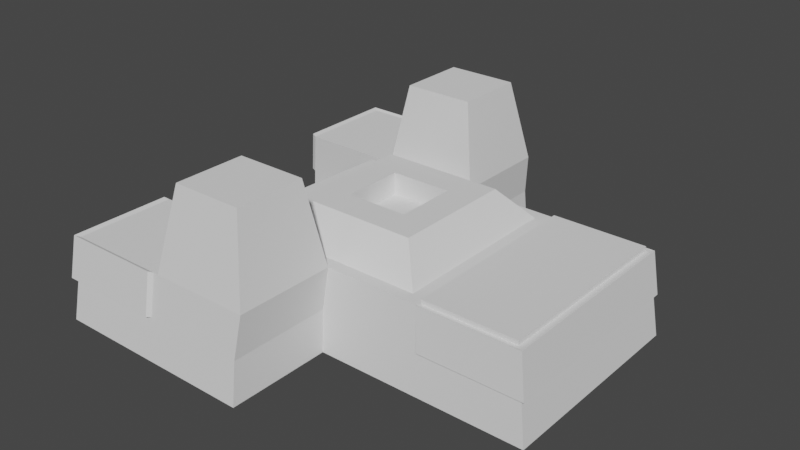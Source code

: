 # Source: city_megabuilding_1.blend  (saved by Blender 2.90.8; exported with 4.5.12 LTS)
import bpy
from mathutils import Matrix  # noqa: F401  (used for matrix-valued properties, if any)

bpy.ops.wm.read_factory_settings(use_empty=True)
scene = bpy.context.scene
scene.name = 'Scene'

# ---- collections
col_collection = bpy.data.collections.new('Collection'); scene.collection.children.link(col_collection)

# ---- world
world_world = bpy.data.worlds.new('World'); scene.world = world_world
world_world.use_nodes = True; world_world.node_tree.nodes.clear()
_N = world_world.node_tree.nodes; _L = world_world.node_tree.links
n0 = _N.new('ShaderNodeOutputWorld'); n0.name = 'World Output'; n0.location = (300, 300)
n1 = _N.new('ShaderNodeBackground'); n1.name = 'Background'; n1.location = (10, 300)
n1.inputs[0].default_value = (0.05088, 0.05088, 0.05088, 1.0)
_L.new(n1.outputs[0], n0.inputs[0])
n0.is_active_output = True
world_world.color = (0.05088, 0.05088, 0.05088)
world_world.use_sun_shadow = False
world_world.sun_shadow_jitter_overblur = 0.0

# ---- meshes
me_plane = bpy.data.meshes.new('Plane')
me_plane.from_pydata([(0.0, 0.0, 0.0), (0.0, 2.0, 0.0), (1.0, 0.0, 0.0), (2.0, 1.0, 0.0), (1.0, 2.0, 0.0), (0.5104, 1.974, 20.0), (0.0, 0.5, 0.0), (2.0, 1.5, 0.0), (0.5, 2.0, 0.0), (0.0, 1.5, 0.0), (0.5, 0.0, 0.0), (2.0, 0.5, 0.0), (1.0, 1.5, 0.0), (1.0, 0.5, 0.0), (0.5, 1.0, 0.0773), (0.9974, 1.974, 20.0), (1.5, 0.5, 0.0), (0.5, 0.5774, 0.0773), (0.5, 1.423, 0.0773), (1.5, 1.5, 0.0), (0.0, 1.0, 0.0), (0.04692, 0.5261, 40.0), (0.04692, 0.05214, 40.0), (0.5481, 1.948, 40.0), (0.04692, 1.948, 40.0), (0.5481, 0.05214, 40.0), (1.022, 0.05214, 40.0), (1.927, 0.5418, 40.0), (1.927, 1.0, 40.0), (0.9948, 1.418, 40.0), (1.022, 1.948, 40.0), (0.9948, 0.5824, 40.0), (0.9948, 0.8543, 54.71), (1.469, 1.0, 40.0), (1.927, 1.458, 40.0), (0.04692, 1.474, 40.0), (0.5208, 1.0, 39.97), (1.412, 0.5824, 40.0), (0.5771, 0.5824, 40.0), (0.5771, 1.418, 40.0), (1.412, 1.418, 40.0), (0.02346, 0.02607, 20.0), (1.971, 1.0, 20.0), (1.971, 1.487, 20.0), (0.5096, 0.5447, 20.03), (0.02346, 0.513, 20.0), (1.484, 1.487, 20.0), (0.9974, 1.487, 20.0), (0.9974, 0.02607, 20.0), (0.9974, 0.513, 20.0), (0.5104, 1.0, 20.0), (0.5096, 1.455, 20.03), (0.02346, 1.974, 20.0), (1.484, 0.513, 20.0), (0.02346, 1.487, 20.0), (0.5104, 0.02607, 20.0), (1.971, 0.513, 20.0), (0.5104, 1.974, 20.0), (0.5209, 1.948, 40.0), (0.02346, 0.02607, 20.0), (0.04692, 0.05214, 40.0), (0.02346, 0.513, 20.0), (0.04692, 0.5261, 40.0), (0.04692, 1.948, 40.0), (0.04692, 1.474, 40.0), (0.5209, 0.05214, 40.0), (0.02346, 1.974, 20.0), (0.02346, 1.487, 20.0), (0.5104, 0.02607, 20.0), (0.495, 1.99, 20.34), (0.5056, 1.964, 40.68), (-9.584e-05, 0.009748, 20.34), (0.02376, 0.03625, 40.68), (-9.584e-05, 0.5049, 20.34), (0.02376, 0.5181, 40.68), (0.02376, 1.964, 40.68), (0.02376, 1.482, 40.68), (0.5056, 0.03625, 40.68), (-9.584e-05, 1.99, 20.34), (-9.584e-05, 1.495, 20.34), (0.495, 0.009748, 20.34), (1.957, 0.5188, 40.15), (1.957, 1.0, 40.15), (1.957, 1.481, 40.15), (1.475, 0.5188, 40.15), (1.475, 1.481, 40.15), (1.491, 0.5056, 19.85), (1.986, 0.5056, 19.85), (1.986, 1.0, 19.85), (1.986, 1.494, 19.85), (1.491, 1.494, 19.85), (1.484, 0.5418, 40.0), (1.412, 1.0, 40.0), (1.022, 0.5261, 40.0), (0.5472, 0.5577, 39.97), (0.5771, 1.0, 40.0), (0.5472, 1.442, 39.97), (1.022, 1.474, 40.0), (1.484, 1.458, 40.0), (0.9948, 0.7085, 54.71), (1.286, 1.0, 54.71), (0.9948, 1.291, 54.71), (0.7033, 1.0, 54.71), (1.286, 0.7085, 54.71), (0.7033, 0.7085, 54.71), (0.7033, 1.291, 54.71), (1.286, 1.291, 54.71), (1.141, 1.0, 54.71), (0.9948, 1.146, 54.71), (0.849, 1.0, 54.71), (1.286, 0.8543, 54.71), (1.141, 0.7085, 54.71), (0.7033, 0.8543, 54.71), (0.849, 0.7085, 54.71), (0.7033, 1.146, 54.71), (0.849, 1.291, 54.71), (1.286, 1.146, 54.71), (1.141, 1.291, 54.71), (1.141, 1.146, 54.71), (0.849, 1.146, 54.71), (1.141, 0.8543, 54.71), (0.849, 0.8543, 54.71), (0.9948, 0.8543, 44.31), (0.9948, 1.0, 44.31), (1.141, 1.0, 44.31), (0.9948, 1.146, 44.31), (0.849, 1.0, 44.31), (1.141, 1.146, 44.31), (0.849, 1.146, 44.31), (1.141, 0.8543, 44.31), (0.849, 0.8543, 44.31), (0.6167, 0.1327, 79.05), (0.9535, 0.1327, 79.05), (0.9535, 1.531, 79.05), (0.9535, 1.867, 79.05), (0.6167, 1.867, 79.05), (0.9535, 0.4695, 79.05), (0.6167, 0.4695, 79.05), (0.6167, 1.531, 79.05), (1.943, 0.5261, 40.0), (1.943, 1.0, 40.0), (1.943, 1.474, 40.0), (1.469, 0.5261, 40.0), (1.484, 1.0, 40.0), (1.469, 1.474, 40.0), (1.927, 1.0, 42.11), (1.484, 1.0, 42.11), (1.927, 0.5418, 42.11), (1.927, 1.458, 42.11), (1.484, 0.5418, 42.11), (1.484, 1.458, 42.11), (0.5481, 0.5261, 40.0), (0.5209, 1.0, 40.0), (0.5481, 1.474, 40.0), (0.5104, 0.5903, 19.92), (0.5104, 1.41, 19.92), (0.5105, 1.0, 20.03), (0.419, 1.0, 20.04), (0.4294, 1.0, 39.98), (0.4557, 0.5577, 39.98), (0.4557, 1.442, 39.98), (0.4181, 0.5447, 20.04), (0.4181, 1.455, 20.04), (0.5104, 0.513, 20.0), (0.5, 0.5, 0.0), (0.5, 1.0, 0.0), (0.5, 1.5, 0.0), (0.5104, 1.487, 20.0), (0.5104, 1.0, 19.92), (0.5425, 1.0, 0.07509), (0.5528, 1.0, 19.92), (0.5528, 0.5903, 19.92), (0.5425, 0.5774, 0.07509), (0.5425, 1.423, 0.07509), (0.5528, 1.41, 19.92)], [], [(49, 53, 142, 93), (45, 41, 59, 61), (44, 94, 159, 161), (15, 5, 23, 30), (35, 24, 63, 64), (46, 144, 85, 90), (56, 42, 88, 87), (163, 45, 21, 151), (46, 47, 97, 144), (48, 49, 93, 26), (20, 165, 166, 9), (6, 164, 165, 20), (153, 97, 133, 138), (39, 95, 102, 114, 105), (143, 91, 149, 146), (92, 40, 106, 116, 100), (22, 25, 151, 21), (23, 153, 138, 135), (35, 153, 23, 24), (31, 37, 103, 111, 99), (38, 31, 99, 113, 104), (98, 143, 146, 150), (5, 52, 66, 57), (54, 167, 153, 35), (55, 48, 26, 25), (142, 53, 86, 84), (23, 5, 57, 58), (42, 43, 89, 88), (156, 44, 161, 157), (47, 15, 30, 97), (12, 4, 15, 47), (18, 14, 169, 173), (11, 3, 42, 56), (0, 10, 55, 41), (16, 11, 56, 53), (10, 2, 48, 55), (9, 166, 167, 54), (1, 9, 54, 52), (2, 13, 49, 48), (19, 12, 47, 46), (164, 6, 45, 163), (7, 19, 46, 43), (3, 7, 43, 42), (6, 0, 41, 45), (4, 8, 5, 15), (154, 168, 170, 171), (8, 1, 52, 5), (13, 16, 53, 49), (64, 63, 75, 76), (67, 64, 76, 79), (66, 67, 79, 78), (63, 58, 70, 75), (54, 35, 64, 67), (41, 55, 68, 59), (52, 54, 67, 66), (25, 22, 60, 65), (22, 21, 62, 60), (21, 45, 61, 62), (55, 25, 65, 68), (24, 23, 58, 63), (69, 78, 75, 70), (73, 71, 72, 74), (78, 79, 76, 75), (71, 80, 77, 72), (61, 59, 71, 73), (62, 61, 73, 74), (68, 65, 77, 80), (65, 60, 72, 77), (57, 66, 78, 69), (60, 62, 74, 72), (59, 68, 80, 71), (58, 57, 69, 70), (88, 89, 83, 82), (89, 90, 85, 83), (86, 87, 81, 84), (87, 88, 82, 81), (140, 139, 81, 82), (139, 142, 84, 81), (53, 56, 87, 86), (141, 140, 82, 83), (43, 46, 90, 89), (144, 141, 83, 85), (92, 37, 142, 33), (37, 31, 93, 142), (38, 95, 152, 151), (31, 38, 151, 93), (95, 39, 153, 152), (39, 29, 97, 153), (40, 92, 33, 144), (29, 40, 144, 97), (120, 107, 124, 129), (120, 110, 100, 107), (119, 108, 101, 115), (118, 116, 106, 117), (95, 38, 104, 112, 102), (37, 92, 100, 110, 103), (40, 29, 101, 117, 106), (29, 39, 105, 115, 101), (108, 118, 117, 101), (32, 120, 129, 122), (107, 100, 116, 118), (114, 119, 115, 105), (102, 109, 119, 114), (107, 118, 127, 124), (109, 121, 130, 126), (99, 111, 120, 32), (111, 103, 110, 120), (112, 121, 109, 102), (104, 113, 121, 112), (113, 99, 32, 121), (130, 122, 123, 126), (123, 124, 127, 125), (126, 123, 125, 128), (122, 129, 124, 123), (121, 32, 122, 130), (118, 108, 125, 127), (108, 119, 128, 125), (119, 109, 126, 128), (138, 133, 134, 135), (131, 132, 136, 137), (26, 93, 136, 132), (93, 151, 137, 136), (151, 25, 131, 137), (30, 23, 135, 134), (97, 30, 134, 133), (25, 26, 132, 131), (28, 27, 139, 140), (34, 28, 140, 141), (91, 143, 33, 142), (27, 91, 142, 139), (143, 98, 144, 33), (98, 34, 141, 144), (149, 147, 145, 146), (146, 145, 148, 150), (27, 28, 145, 147), (34, 98, 150, 148), (91, 27, 147, 149), (28, 34, 148, 145), (36, 94, 151, 152), (96, 36, 152, 153), (94, 44, 163, 151), (51, 96, 153, 167), (44, 156, 50, 163), (156, 51, 167, 50), (162, 157, 158, 160), (157, 161, 159, 158), (94, 36, 158, 159), (51, 156, 157, 162), (96, 51, 162, 160), (36, 96, 160, 158), (154, 17, 164, 163), (17, 14, 165, 164), (14, 18, 166, 165), (18, 155, 167, 166), (168, 154, 163, 50), (155, 168, 50, 167), (169, 172, 171, 170), (173, 169, 170, 174), (17, 154, 171, 172), (168, 155, 174, 170), (155, 18, 173, 174), (14, 17, 172, 169)])
_uv = me_plane.uv_layers.new(name='UVMap')
_uv.uv.foreach_set('vector', [0.191, 0.253, 0.1677, 0.253, 0.1683, 7.721e-07, 0.1896, 0.0, 0.0, 0.0, 0.0, 0.0, 0.0, 0.0, 0.0, 0.0, 0.987, 0.0, 0.987, 0.2522, 0.9826, 0.2523, 0.9826, 0.0001381, 0.09482, 0.747, 0.07158, 0.747, 0.07285, 0.494, 0.09547, 0.494, 0.0, 0.0, 0.0, 0.0, 0.0, 0.0, 0.0, 0.0, 0.9996, 0.2549, 0.9996, 0.001943, 1.0, 0.0, 1.0, 0.2569, 0.6548, 0.1985, 0.6548, 0.1923, 0.6622, 0.1923, 0.6622, 0.1986, 0.3582, 0.253, 0.3815, 0.253, 0.3815, 0.506, 0.3576, 0.506, 0.2154, 0.253, 0.2387, 0.253, 0.2374, 0.506, 0.2161, 0.506, 0.2632, 0.253, 0.2864, 0.253, 0.2864, 0.506, 0.2638, 0.506, 0.6594, 0.2191, 0.6833, 0.2191, 0.6833, 0.2254, 0.6594, 0.2254, 0.6594, 0.2128, 0.6833, 0.2128, 0.6833, 0.2191, 0.6594, 0.2191, 0.5197, 0.494, 0.4971, 0.494, 0.5004, 0.0, 0.5165, 0.0, 0.6833, 0.1861, 0.6634, 0.1861, 0.6634, 0.0, 0.6703, 0.0, 0.6773, 0.0, 0.7052, 0.2128, 0.6833, 0.2128, 0.6833, 0.1861, 0.7052, 0.1861, 0.6235, 0.0, 0.6434, 0.0, 0.6374, 0.1861, 0.6305, 0.1861, 0.6235, 0.1861, 0.6821, 0.2254, 0.6821, 0.2317, 0.6594, 0.2317, 0.6594, 0.2254, 0.4745, 0.494, 0.4519, 0.494, 0.4546, 0.0, 0.4706, 0.0, 0.6262, 0.2289, 0.6262, 0.2352, 0.6036, 0.2352, 0.6036, 0.2289, 0.7032, 0.1861, 0.6833, 0.1861, 0.6894, 0.0, 0.6964, 0.0, 0.7033, 4.826e-08, 0.7232, 0.1861, 0.7032, 0.1861, 0.7033, 4.826e-08, 0.7103, 4.826e-08, 0.7172, 9.651e-08, 0.7271, 0.2128, 0.7052, 0.2128, 0.7052, 0.1861, 0.7271, 0.1861, 0.0, 0.0, 0.0, 0.0, 0.0, 0.0, 0.0, 0.0, 0.3576, 0.253, 0.3343, 0.253, 0.3336, 0.0, 0.3576, 7.431e-06, 0.02384, 0.253, 0.04709, 0.253, 0.04774, 0.506, 0.02511, 0.506, 0.9993, 0.2549, 0.9993, 0.001943, 0.9996, 0.0, 0.9996, 0.2569, 0.07285, 0.494, 0.07158, 0.747, 0.07158, 0.747, 0.07155, 0.494, 0.6548, 0.1923, 0.6548, 0.1862, 0.6622, 0.1861, 0.6622, 0.1923, 0.6475, 0.204, 0.6476, 0.1983, 0.652, 0.1983, 0.6519, 0.204, 0.2626, 0.747, 0.2393, 0.747, 0.2399, 0.494, 0.2626, 0.494, 0.2626, 1.0, 0.2387, 1.0, 0.2393, 0.747, 0.2626, 0.747, 0.652, 0.209, 0.652, 0.2036, 0.654, 0.2036, 0.654, 0.209, 0.4292, 0.253, 0.4054, 0.253, 0.4054, 0.0, 0.4286, 0.0, 0.0, 0.0, 0.02387, 3.389e-06, 0.02384, 0.253, 0.0005933, 0.253, 0.1671, 0.506, 0.1432, 0.506, 0.1445, 0.253, 0.1677, 0.253, 0.02387, 3.389e-06, 0.04774, 6.778e-06, 0.04709, 0.253, 0.02384, 0.253, 0.3576, 0.506, 0.3337, 0.506, 0.3343, 0.253, 0.3576, 0.253, 0.907, 0.0, 0.9309, 4.122e-06, 0.9309, 0.253, 0.9077, 0.253, 0.2626, 0.0, 0.2864, 4.123e-06, 0.2864, 0.253, 0.2632, 0.253, 0.2148, 8.687e-07, 0.2387, 1.737e-06, 0.2387, 0.253, 0.2154, 0.253, 0.3576, 7.483e-06, 0.3815, 0.0, 0.3815, 0.253, 0.3582, 0.253, 0.191, 0.0, 0.2148, 8.687e-07, 0.2154, 0.253, 0.1922, 0.253, 0.4054, 0.253, 0.3815, 0.253, 0.3821, 0.0, 0.4054, 0.0, 0.9548, 0.253, 0.9309, 0.253, 0.9315, 4.029e-06, 0.9548, 0.0, 0.09547, 1.0, 0.0716, 1.0, 0.07158, 0.747, 0.09482, 0.747, 0.6548, 0.2153, 0.6548, 0.2101, 0.6569, 0.2101, 0.6569, 0.2153, 0.0716, 1.0, 0.04774, 1.0, 0.04833, 0.747, 0.07158, 0.747, 0.191, 0.506, 0.1671, 0.506, 0.1677, 0.253, 0.191, 0.253, 0.6544, 0.2302, 0.6318, 0.2301, 0.6314, 0.2215, 0.6544, 0.2216, 0.9954, 0.2616, 0.9954, 0.008597, 0.9965, 0.0, 0.9965, 0.2572, 0.8126, 0.0, 0.8358, 1.52e-06, 0.8354, 0.004361, 0.8118, 0.004359, 0.6039, 0.2203, 0.6266, 0.2201, 0.6266, 0.2287, 0.6036, 0.2289, 0.0, 0.0, 0.0, 0.0, 0.0, 0.0, 0.0, 0.0, 0.0, 0.0, 0.0, 0.0, 0.0, 0.0, 0.0, 0.0, 0.0, 0.0, 0.0, 0.0, 0.0, 0.0, 0.0, 0.0, 0.0, 0.0, 0.0, 0.0, 0.0, 0.0, 0.0, 0.0, 0.0, 0.0, 0.0, 0.0, 0.0, 0.0, 0.0, 0.0, 0.0, 0.0, 0.0, 0.0, 0.0, 0.0, 0.0, 0.0, 0.02384, 0.253, 0.02511, 0.506, 0.02381, 0.506, 0.02384, 0.253, 0.0, 0.0, 0.0, 0.0, 0.0, 0.0, 0.0, 0.0, 0.811, 0.2572, 0.7874, 0.2572, 0.7888, 0.0, 0.8118, 1.399e-06, 0.8594, 0.2572, 0.8358, 0.2572, 0.8368, 1.496e-06, 0.8598, 0.0, 0.8118, 0.004359, 0.8354, 0.004361, 0.8358, 0.2616, 0.8128, 0.2616, 0.7631, 0.004359, 0.7867, 0.004358, 0.7874, 0.2616, 0.7644, 0.2616, 0.8598, 0.2616, 0.8366, 0.2616, 0.8358, 0.2572, 0.8594, 0.2572, 0.9977, 0.008597, 0.9977, 0.2616, 0.9965, 0.2572, 0.9965, 0.0, 0.9985, 0.2616, 0.9985, 0.008598, 0.9993, 0.0, 0.9993, 0.2572, 0.6544, 0.2215, 0.6318, 0.2214, 0.6314, 0.2128, 0.6544, 0.2129, 0.8118, 0.2616, 0.7885, 0.2616, 0.7874, 0.2572, 0.811, 0.2572, 0.7404, 0.2244, 0.7631, 0.2244, 0.7631, 0.233, 0.7401, 0.233, 0.7642, 1.424e-06, 0.7874, 0.0, 0.7867, 0.004358, 0.7631, 0.004359, 0.9977, 0.253, 0.9977, 0.0, 0.9985, 0.004359, 0.9985, 0.2616, 0.31, 0.2569, 0.2864, 0.2569, 0.2871, 0.0, 0.31, 0.0, 0.8834, 0.0, 0.907, 4.946e-06, 0.907, 0.2569, 0.8841, 0.2569, 0.8834, 0.2569, 0.8598, 0.2569, 0.8605, 4.777e-06, 0.8834, 0.0, 0.3336, 0.2569, 0.31, 0.2569, 0.31, 0.0, 0.333, 0.0, 0.6475, 0.1922, 0.6475, 0.1862, 0.6548, 0.1861, 0.6548, 0.1922, 0.7344, 0.2012, 0.7344, 0.2071, 0.7271, 0.2071, 0.7271, 0.201, 0.6548, 0.2049, 0.6548, 0.1988, 0.6622, 0.1986, 0.6622, 0.2049, 0.6475, 0.1982, 0.6475, 0.1922, 0.6548, 0.1922, 0.6548, 0.1983, 0.7327, 0.1923, 0.7327, 0.1861, 0.74, 0.1862, 0.74, 0.1924, 0.7417, 0.201, 0.7417, 0.207, 0.7344, 0.2071, 0.7344, 0.2011, 0.7059, 0.224, 0.7259, 0.224, 0.7286, 0.2247, 0.7059, 0.2247, 0.7259, 0.224, 0.7259, 0.2188, 0.7286, 0.2191, 0.7286, 0.2247, 0.7259, 0.2135, 0.7059, 0.2135, 0.7059, 0.2128, 0.7286, 0.2131, 0.7259, 0.2188, 0.7259, 0.2135, 0.7286, 0.2131, 0.7286, 0.2191, 0.7059, 0.2135, 0.686, 0.2135, 0.6833, 0.2131, 0.7059, 0.2128, 0.686, 0.2135, 0.686, 0.2188, 0.6833, 0.2191, 0.6833, 0.2131, 0.686, 0.224, 0.7059, 0.224, 0.7059, 0.2247, 0.6833, 0.2247, 0.686, 0.2188, 0.686, 0.224, 0.6833, 0.2247, 0.6833, 0.2191, 0.9687, 0.1316, 0.9617, 0.1316, 0.9617, 0.0, 0.9687, 0.0, 0.6244, 0.2146, 0.6314, 0.2146, 0.6314, 0.2165, 0.6244, 0.2165, 0.6105, 0.2183, 0.6175, 0.2183, 0.6175, 0.2201, 0.6105, 0.2201, 0.6244, 0.2183, 0.6314, 0.2183, 0.6314, 0.2201, 0.6244, 0.2201, 0.6634, 0.1861, 0.6434, 0.1861, 0.6495, 0.0, 0.6564, 0.0, 0.6634, 0.0, 0.6036, 0.0, 0.6235, 0.0, 0.6235, 0.1861, 0.6165, 0.1861, 0.6096, 0.1861, 0.7631, 0.1861, 0.7431, 0.1861, 0.743, 0.0, 0.75, 4.826e-08, 0.757, 0.0, 0.7431, 0.1861, 0.7232, 0.1861, 0.7291, 4.826e-08, 0.7361, 0.0, 0.743, 0.0, 0.6175, 0.2183, 0.6244, 0.2183, 0.6244, 0.2201, 0.6175, 0.2201, 0.9617, 0.2632, 0.9548, 0.2632, 0.9548, 0.1316, 0.9617, 0.1316, 0.6244, 0.2165, 0.6314, 0.2165, 0.6314, 0.2183, 0.6244, 0.2183, 0.6036, 0.2183, 0.6105, 0.2183, 0.6105, 0.2201, 0.6036, 0.2201, 0.6036, 0.2165, 0.6105, 0.2165, 0.6105, 0.2183, 0.6036, 0.2183, 0.9617, 0.1316, 0.9548, 0.1316, 0.9548, 0.0, 0.9617, 0.0, 0.9757, 0.1316, 0.9687, 0.1316, 0.9687, 0.0, 0.9757, 0.0, 0.6175, 0.2128, 0.6244, 0.2128, 0.6244, 0.2146, 0.6175, 0.2146, 0.6244, 0.2128, 0.6314, 0.2128, 0.6314, 0.2146, 0.6244, 0.2146, 0.6036, 0.2146, 0.6105, 0.2146, 0.6105, 0.2165, 0.6036, 0.2165, 0.6036, 0.2128, 0.6105, 0.2128, 0.6105, 0.2146, 0.6036, 0.2146, 0.6105, 0.2128, 0.6175, 0.2128, 0.6175, 0.2146, 0.6105, 0.2146, 0.7271, 0.1973, 0.734, 0.1973, 0.734, 0.1991, 0.7271, 0.1991, 0.734, 0.1991, 0.741, 0.1991, 0.741, 0.201, 0.734, 0.201, 0.7271, 0.1991, 0.734, 0.1991, 0.734, 0.201, 0.7271, 0.201, 0.734, 0.1973, 0.741, 0.1973, 0.741, 0.1991, 0.734, 0.1991, 0.9687, 0.2632, 0.9617, 0.2632, 0.9617, 0.1316, 0.9687, 0.1316, 0.9687, 0.1316, 0.9757, 0.1316, 0.9757, 0.2632, 0.9687, 0.2632, 0.9757, 0.1316, 0.9826, 0.1316, 0.9826, 0.2632, 0.9757, 0.2632, 0.9826, 0.1316, 0.9757, 0.1316, 0.9757, 0.0, 0.9826, 0.0, 0.6994, 0.235, 0.6833, 0.235, 0.6833, 0.2307, 0.6994, 0.2307, 0.6475, 0.2344, 0.6314, 0.2344, 0.6314, 0.2302, 0.6475, 0.2302, 0.2638, 0.506, 0.2864, 0.506, 0.2825, 1.0, 0.2664, 1.0, 0.4745, 0.0, 0.4971, 1.448e-07, 0.4938, 0.494, 0.4778, 0.494, 0.4519, 0.494, 0.4292, 0.494, 0.4331, 0.0, 0.4492, 0.0, 0.09547, 0.494, 0.07285, 0.494, 0.07508, 2.413e-06, 0.09115, 0.0, 0.2626, 0.494, 0.2399, 0.494, 0.2426, 2.799e-06, 0.2586, 0.0, 0.02511, 0.506, 0.04774, 0.506, 0.04342, 1.0, 0.02734, 1.0, 0.7059, 0.2305, 0.7278, 0.2305, 0.7286, 0.2307, 0.7059, 0.2307, 0.6841, 0.2305, 0.7059, 0.2305, 0.7059, 0.2307, 0.6833, 0.2307, 0.7278, 0.2249, 0.7059, 0.2249, 0.7059, 0.2247, 0.7286, 0.2247, 0.7278, 0.2305, 0.7278, 0.2249, 0.7286, 0.2247, 0.7286, 0.2307, 0.7059, 0.2249, 0.6841, 0.2249, 0.6833, 0.2247, 0.7059, 0.2247, 0.6841, 0.2249, 0.6841, 0.2305, 0.6833, 0.2307, 0.6833, 0.2247, 0.7631, 0.2244, 0.7419, 0.2244, 0.7419, 0.2186, 0.7631, 0.2186, 0.7631, 0.2186, 0.7419, 0.2186, 0.7419, 0.2128, 0.7631, 0.2128, 0.6036, 0.1861, 0.6254, 0.1861, 0.6254, 0.2128, 0.6036, 0.2128, 0.7631, 0.2128, 0.7419, 0.2128, 0.7419, 0.1861, 0.7631, 0.1861, 0.6833, 0.2128, 0.6622, 0.2128, 0.6622, 0.1861, 0.6833, 0.1861, 0.6254, 0.1861, 0.6473, 0.1861, 0.6473, 0.2128, 0.6254, 0.2128, 0.1193, 0.0004009, 0.09823, 0.0004025, 0.09672, 1.641e-06, 0.1193, 0.0, 0.1405, 0.0004025, 0.1193, 0.0004009, 0.1193, 0.0, 0.142, 1.641e-06, 0.09823, 0.0004025, 0.09761, 0.2526, 0.0961, 0.253, 0.09672, 1.641e-06, 0.1411, 0.2526, 0.1405, 0.0004025, 0.142, 1.641e-06, 0.1426, 0.253, 0.09761, 0.2526, 0.1193, 0.2526, 0.1193, 0.253, 0.0961, 0.253, 0.1193, 0.2526, 0.1411, 0.2526, 0.1426, 0.253, 0.1193, 0.253, 0.5632, 0.2522, 0.5415, 0.2522, 0.5414, 0.0, 0.5626, 1.544e-06, 0.5415, 0.2522, 0.5197, 0.2522, 0.5203, 1.737e-06, 0.5414, 0.0, 0.7271, 0.1973, 0.7283, 0.1917, 0.7327, 0.1917, 0.7314, 0.1973, 0.6476, 0.2098, 0.6475, 0.204, 0.6519, 0.204, 0.652, 0.2098, 0.9913, 0.0001381, 0.9913, 0.2523, 0.987, 0.2522, 0.987, 0.0, 0.7283, 0.1917, 0.7271, 0.1861, 0.7314, 0.1861, 0.7327, 0.1917, 0.09978, 0.254, 0.09917, 0.505, 0.09547, 0.506, 0.0961, 0.253, 0.09917, 0.505, 0.1193, 0.505, 0.1193, 0.506, 0.09547, 0.506, 0.1193, 0.505, 0.1395, 0.505, 0.1432, 0.506, 0.1193, 0.506, 0.1395, 0.505, 0.1389, 0.254, 0.1426, 0.253, 0.1432, 0.506, 0.1193, 0.254, 0.09978, 0.254, 0.0961, 0.253, 0.1193, 0.253, 0.1389, 0.254, 0.1193, 0.254, 0.1193, 0.253, 0.1426, 0.253, 0.5834, 0.251, 0.5632, 0.251, 0.5638, 0.0, 0.5834, 0.0, 0.6036, 0.251, 0.5834, 0.251, 0.5834, 0.0, 0.6029, 0.0, 0.9913, 0.251, 0.9913, 0.0, 0.9934, 2.772e-05, 0.9934, 0.2511, 0.6548, 0.2101, 0.6548, 0.2049, 0.6569, 0.2049, 0.6569, 0.2101, 0.9954, 0.0, 0.9954, 0.251, 0.9934, 0.2511, 0.9934, 2.767e-05, 0.652, 0.2036, 0.652, 0.1983, 0.654, 0.1983, 0.654, 0.2036])
me_plane.use_remesh_fix_poles = True
me_plane.use_remesh_preserve_attributes = False
me_plane.use_mirror_vertex_groups = False
me_plane.update()

# ---- objects
ob_plane = bpy.data.objects.new('Plane', me_plane)

# ---- transforms, parenting, visibility, modifiers, constraints
ob_plane.location = (0.0, 0.0, 0.0)
ob_plane.scale = (50.0, 50.0, 0.5)
ob_plane.lineart.crease_threshold = 0.0

# ---- collection membership
col_collection.objects.link(ob_plane)

# ---- scene / render settings (as saved in the file)
scene.frame_start = 1; scene.frame_end = 250; scene.frame_set(1)
scene.render.engine = 'BLENDER_EEVEE_NEXT'
scene.cycles.use_denoising = False
scene.cycles.samples = 128
scene.cycles.sampling_pattern = 'TABULATED_SOBOL'
scene.cycles.use_adaptive_sampling = False
scene.cycles.use_light_tree = False
scene.view_settings.view_transform = 'Filmic'
bpy.context.view_layer.update()

# ---- added for rendering (the .blend has no active camera and no usable light): camera, sun
cam_auto = bpy.data.cameras.new('AutoCamera')
cam_auto.lens = 50.0
cam_auto.sensor_width = 36.0
cam_auto.clip_end = 2384.4
ob_auto_camera = bpy.data.objects.new('AutoCamera', cam_auto)
scene.collection.objects.link(ob_auto_camera)
ob_auto_camera.location = (185.861, -113.037, 128.454)
ob_auto_camera.rotation_euler = (1.09748, -7.21219e-08, 0.694738)
scene.camera = ob_auto_camera
light_auto_sun = bpy.data.lights.new('AutoSun', 'SUN')
light_auto_sun.energy = 3.0
light_auto_sun.angle = 0.0523599
ob_auto_sun = bpy.data.objects.new('AutoSun', light_auto_sun)
scene.collection.objects.link(ob_auto_sun)
ob_auto_sun.rotation_euler = (0.872665, 0.174533, 0.523599)
bpy.context.view_layer.update()
